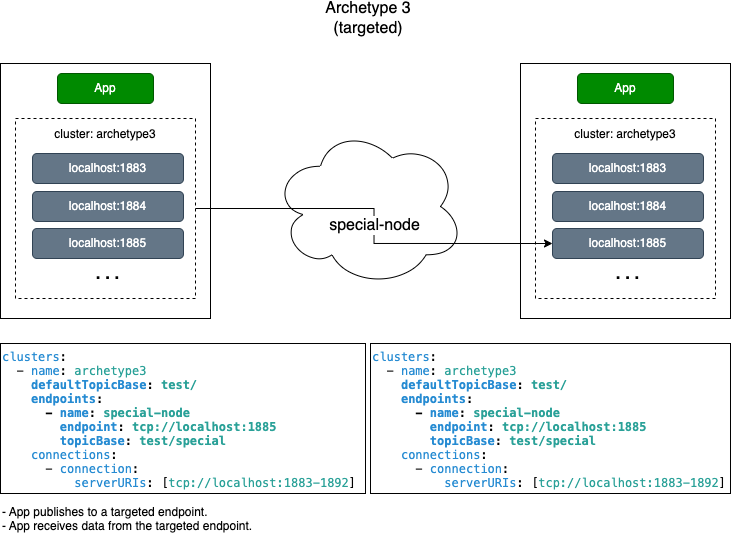

The diagram above was exported from draw.io. Its source (the exported page's mxGraphModel, read from the mxfile embedded in the PNG):
<mxGraphModel dx="1396" dy="1334" grid="1" gridSize="5" guides="1" tooltips="1" connect="1" arrows="1" fold="1" page="1" pageScale="1" pageWidth="850" pageHeight="1100" math="0" shadow="0">
  <root>
    <mxCell id="PVW0LcXJAgsGTfH5w-9U-0" />
    <mxCell id="PVW0LcXJAgsGTfH5w-9U-1" parent="PVW0LcXJAgsGTfH5w-9U-0" />
    <mxCell id="PVW0LcXJAgsGTfH5w-9U-2" value="" style="group" parent="PVW0LcXJAgsGTfH5w-9U-1" vertex="1" connectable="0">
      <mxGeometry x="580" y="125" width="210" height="255" as="geometry" />
    </mxCell>
    <mxCell id="PVW0LcXJAgsGTfH5w-9U-3" value="" style="rounded=0;whiteSpace=wrap;html=1;strokeColor=default;" parent="PVW0LcXJAgsGTfH5w-9U-2" vertex="1">
      <mxGeometry width="210" height="255" as="geometry" />
    </mxCell>
    <mxCell id="PVW0LcXJAgsGTfH5w-9U-4" value="App" style="rounded=1;whiteSpace=wrap;html=1;fillColor=#008a00;strokeColor=#005700;fontColor=#ffffff;" parent="PVW0LcXJAgsGTfH5w-9U-2" vertex="1">
      <mxGeometry x="57" y="10" width="96" height="30" as="geometry" />
    </mxCell>
    <mxCell id="PVW0LcXJAgsGTfH5w-9U-5" value="&lt;font style=&quot;font-size: 12px;&quot;&gt;cluster: archetype3&lt;/font&gt;" style="rounded=0;whiteSpace=wrap;html=1;fontSize=14;dashed=1;align=center;verticalAlign=top;" parent="PVW0LcXJAgsGTfH5w-9U-2" vertex="1">
      <mxGeometry x="15" y="55" width="180" height="180" as="geometry" />
    </mxCell>
    <mxCell id="PVW0LcXJAgsGTfH5w-9U-6" value="localhost:1883" style="rounded=1;whiteSpace=wrap;html=1;fillColor=#647687;strokeColor=#314354;fontColor=#ffffff;" parent="PVW0LcXJAgsGTfH5w-9U-2" vertex="1">
      <mxGeometry x="32" y="90" width="151" height="30" as="geometry" />
    </mxCell>
    <mxCell id="PVW0LcXJAgsGTfH5w-9U-7" value="localhost:1884" style="rounded=1;whiteSpace=wrap;html=1;fillColor=#647687;strokeColor=#314354;fontColor=#ffffff;" parent="PVW0LcXJAgsGTfH5w-9U-2" vertex="1">
      <mxGeometry x="32" y="128" width="151" height="30" as="geometry" />
    </mxCell>
    <mxCell id="PVW0LcXJAgsGTfH5w-9U-8" value="localhost:1885" style="rounded=1;whiteSpace=wrap;html=1;fillColor=#647687;strokeColor=#314354;fontColor=#ffffff;" parent="PVW0LcXJAgsGTfH5w-9U-2" vertex="1">
      <mxGeometry x="32" y="165" width="151" height="30" as="geometry" />
    </mxCell>
    <mxCell id="PVW0LcXJAgsGTfH5w-9U-9" value=". . ." style="text;html=1;strokeColor=none;fillColor=none;align=center;verticalAlign=middle;whiteSpace=wrap;rounded=0;fontSize=17;fontColor=#000000;fontStyle=1" parent="PVW0LcXJAgsGTfH5w-9U-2" vertex="1">
      <mxGeometry x="75" y="190" width="65" height="40" as="geometry" />
    </mxCell>
    <mxCell id="PVW0LcXJAgsGTfH5w-9U-10" value="&lt;p style=&quot;margin: 0px; font-variant-numeric: normal; font-variant-east-asian: normal; font-stretch: normal; line-height: normal; font-family: Menlo; color: rgb(38, 139, 210);&quot; class=&quot;p1&quot;&gt;&lt;span style=&quot;background-color: initial;&quot;&gt;clusters&lt;/span&gt;&lt;span style=&quot;background-color: initial; color: rgb(0, 0, 0);&quot; class=&quot;s1&quot;&gt;:&lt;/span&gt;&lt;br&gt;&lt;/p&gt;&lt;p style=&quot;margin: 0px; font-variant-numeric: normal; font-variant-east-asian: normal; font-stretch: normal; line-height: normal; font-family: Menlo; color: rgb(42, 161, 152);&quot; class=&quot;p2&quot;&gt;&lt;font style=&quot;font-size: 12px;&quot;&gt;&lt;span style=&quot;color: rgb(0, 0, 0);&quot; class=&quot;s1&quot;&gt;&lt;span class=&quot;Apple-converted-space&quot;&gt;&amp;nbsp; &lt;/span&gt;- &lt;/span&gt;&lt;span style=&quot;color: rgb(38, 139, 210);&quot; class=&quot;s3&quot;&gt;name&lt;/span&gt;&lt;span style=&quot;color: rgb(0, 0, 0);&quot; class=&quot;s1&quot;&gt;: &lt;/span&gt;archetype3&lt;/font&gt;&lt;/p&gt;&lt;p style=&quot;margin: 0px; font-variant-numeric: normal; font-variant-east-asian: normal; font-stretch: normal; line-height: normal; font-family: Menlo; color: rgb(38, 139, 210);&quot; class=&quot;p1&quot;&gt;&lt;font style=&quot;font-size: 12px;&quot;&gt;&lt;span style=&quot;color: rgb(0, 0, 0);&quot; class=&quot;s1&quot;&gt;&amp;nbsp; &amp;nbsp; &lt;/span&gt;&lt;b&gt;defaultTopicBase&lt;span style=&quot;color: rgb(0, 0, 0);&quot; class=&quot;s1&quot;&gt;: &lt;/span&gt;&lt;span style=&quot;color: rgb(42, 161, 152);&quot; class=&quot;s2&quot;&gt;test/&lt;/span&gt;&lt;/b&gt;&lt;/font&gt;&lt;/p&gt;&lt;p style=&quot;margin: 0px; font-variant-numeric: normal; font-variant-east-asian: normal; font-stretch: normal; line-height: normal; font-family: Menlo; color: rgb(38, 139, 210);&quot; class=&quot;p1&quot;&gt;&lt;font style=&quot;font-size: 12px;&quot;&gt;&lt;b&gt;&lt;span style=&quot;color: rgb(0, 0, 0);&quot; class=&quot;s1&quot;&gt;&amp;nbsp; &amp;nbsp; &lt;/span&gt;endpoints&lt;span style=&quot;color: rgb(0, 0, 0);&quot; class=&quot;s1&quot;&gt;:&lt;/span&gt;&lt;/b&gt;&lt;/font&gt;&lt;/p&gt;&lt;p style=&quot;margin: 0px; font-variant-numeric: normal; font-variant-east-asian: normal; font-stretch: normal; line-height: normal; font-family: Menlo; color: rgb(42, 161, 152);&quot; class=&quot;p2&quot;&gt;&lt;font style=&quot;font-size: 12px;&quot;&gt;&lt;b&gt;&lt;span style=&quot;color: rgb(0, 0, 0);&quot; class=&quot;s1&quot;&gt;&lt;span class=&quot;Apple-converted-space&quot;&gt;&amp;nbsp; &amp;nbsp; &amp;nbsp; &lt;/span&gt;- &lt;/span&gt;&lt;span style=&quot;color: rgb(38, 139, 210);&quot; class=&quot;s3&quot;&gt;name&lt;/span&gt;&lt;span style=&quot;color: rgb(0, 0, 0);&quot; class=&quot;s1&quot;&gt;: &lt;/span&gt;special-node&lt;/b&gt;&lt;/font&gt;&lt;/p&gt;&lt;p style=&quot;margin: 0px; font-variant-numeric: normal; font-variant-east-asian: normal; font-stretch: normal; line-height: normal; font-family: Menlo; color: rgb(42, 161, 152);&quot; class=&quot;p2&quot;&gt;&lt;font style=&quot;font-size: 12px;&quot;&gt;&lt;b&gt;&lt;span style=&quot;color: rgb(0, 0, 0);&quot; class=&quot;s1&quot;&gt;&amp;nbsp; &amp;nbsp; &amp;nbsp; &amp;nbsp; &lt;/span&gt;&lt;span style=&quot;color: rgb(38, 139, 210);&quot; class=&quot;s3&quot;&gt;endpoint&lt;/span&gt;&lt;span style=&quot;color: rgb(0, 0, 0);&quot; class=&quot;s1&quot;&gt;: &lt;/span&gt;tcp://localhost:1885&lt;/b&gt;&lt;/font&gt;&lt;/p&gt;&lt;p style=&quot;margin: 0px; font-variant-numeric: normal; font-variant-east-asian: normal; font-stretch: normal; line-height: normal; font-family: Menlo; color: rgb(42, 161, 152);&quot; class=&quot;p2&quot;&gt;&lt;font style=&quot;font-size: 12px;&quot;&gt;&lt;b&gt;&lt;span style=&quot;color: rgb(0, 0, 0);&quot; class=&quot;s1&quot;&gt;&amp;nbsp; &amp;nbsp; &amp;nbsp; &amp;nbsp; &lt;/span&gt;&lt;span style=&quot;color: rgb(38, 139, 210);&quot; class=&quot;s3&quot;&gt;topicBase&lt;/span&gt;&lt;span style=&quot;color: rgb(0, 0, 0);&quot; class=&quot;s1&quot;&gt;: &lt;/span&gt;test/special&lt;/b&gt;&lt;/font&gt;&lt;/p&gt;&lt;p style=&quot;margin: 0px; font-variant-numeric: normal; font-variant-east-asian: normal; font-stretch: normal; line-height: normal; font-family: Menlo; color: rgb(42, 161, 152);&quot; class=&quot;p2&quot;&gt;&lt;font style=&quot;font-size: 12px;&quot;&gt;&amp;nbsp; &amp;nbsp;&amp;nbsp;&lt;span style=&quot;color: rgb(38, 139, 210);&quot;&gt;connections&lt;/span&gt;&lt;span style=&quot;border-color: var(--border-color); color: rgb(0, 0, 0);&quot; class=&quot;s1&quot;&gt;:&lt;/span&gt;&lt;b&gt;&lt;br&gt;&lt;/b&gt;&lt;/font&gt;&lt;/p&gt;&lt;p style=&quot;margin: 0px; font-variant-numeric: normal; font-variant-east-asian: normal; font-stretch: normal; line-height: normal; font-family: Menlo; color: rgb(38, 139, 210);&quot; class=&quot;p1&quot;&gt;&lt;font style=&quot;font-size: 12px;&quot;&gt;&lt;span style=&quot;color: rgb(0, 0, 0);&quot; class=&quot;s1&quot;&gt;&amp;nbsp; &amp;nbsp; &amp;nbsp; -&amp;nbsp;&lt;/span&gt;connection&lt;span style=&quot;color: rgb(0, 0, 0);&quot; class=&quot;s1&quot;&gt;:&lt;/span&gt;&lt;/font&gt;&lt;/p&gt;&lt;p style=&quot;margin: 0px; font-variant-numeric: normal; font-variant-east-asian: normal; font-stretch: normal; line-height: normal; font-family: Menlo; color: rgb(42, 161, 152);&quot; class=&quot;p2&quot;&gt;&lt;font style=&quot;font-size: 12px;&quot;&gt;&lt;span style=&quot;color: rgb(0, 0, 0);&quot; class=&quot;s1&quot;&gt;&amp;nbsp; &amp;nbsp; &amp;nbsp; &amp;nbsp; &amp;nbsp;&amp;nbsp;&lt;/span&gt;&lt;span style=&quot;color: rgb(38, 139, 210);&quot; class=&quot;s3&quot;&gt;serverURIs&lt;/span&gt;&lt;span style=&quot;color: rgb(0, 0, 0);&quot; class=&quot;s1&quot;&gt;: [&lt;/span&gt;tcp://localhost:1883-1892&lt;span style=&quot;color: rgb(0, 0, 0);&quot; class=&quot;s1&quot;&gt;]&lt;/span&gt;&lt;/font&gt;&lt;/p&gt;" style="text;html=1;strokeColor=default;fillColor=none;align=left;verticalAlign=top;whiteSpace=wrap;rounded=0;fontSize=12;fontColor=#000000;" parent="PVW0LcXJAgsGTfH5w-9U-1" vertex="1">
      <mxGeometry x="60" y="405" width="365" height="150" as="geometry" />
    </mxCell>
    <mxCell id="PVW0LcXJAgsGTfH5w-9U-12" value="" style="ellipse;shape=cloud;whiteSpace=wrap;html=1;fontSize=16;verticalAlign=middle;" parent="PVW0LcXJAgsGTfH5w-9U-1" vertex="1">
      <mxGeometry x="332" y="187.5" width="192" height="161" as="geometry" />
    </mxCell>
    <mxCell id="PVW0LcXJAgsGTfH5w-9U-14" value="Archetype 3&lt;br&gt;(targeted)" style="text;html=1;strokeColor=none;fillColor=none;align=center;verticalAlign=middle;whiteSpace=wrap;rounded=0;fontSize=16;fontColor=#000000;" parent="PVW0LcXJAgsGTfH5w-9U-1" vertex="1">
      <mxGeometry x="268" y="65" width="320" height="30" as="geometry" />
    </mxCell>
    <mxCell id="PVW0LcXJAgsGTfH5w-9U-15" value="- App publishes to a targeted endpoint.&amp;nbsp;&lt;br&gt;- App receives data from the targeted endpoint." style="text;html=1;strokeColor=none;fillColor=none;align=left;verticalAlign=top;whiteSpace=wrap;rounded=0;fontSize=12;fontColor=#000000;" parent="PVW0LcXJAgsGTfH5w-9U-1" vertex="1">
      <mxGeometry x="60" y="560" width="485" height="45" as="geometry" />
    </mxCell>
    <mxCell id="PVW0LcXJAgsGTfH5w-9U-16" value="" style="group" parent="PVW0LcXJAgsGTfH5w-9U-1" vertex="1" connectable="0">
      <mxGeometry x="60" y="125" width="210" height="255" as="geometry" />
    </mxCell>
    <mxCell id="PVW0LcXJAgsGTfH5w-9U-17" value="" style="rounded=0;whiteSpace=wrap;html=1;strokeColor=default;" parent="PVW0LcXJAgsGTfH5w-9U-16" vertex="1">
      <mxGeometry width="210" height="255" as="geometry" />
    </mxCell>
    <mxCell id="PVW0LcXJAgsGTfH5w-9U-18" value="App" style="rounded=1;whiteSpace=wrap;html=1;fillColor=#008a00;strokeColor=#005700;fontColor=#ffffff;" parent="PVW0LcXJAgsGTfH5w-9U-16" vertex="1">
      <mxGeometry x="57" y="10" width="96" height="30" as="geometry" />
    </mxCell>
    <mxCell id="PVW0LcXJAgsGTfH5w-9U-19" value="&lt;font style=&quot;font-size: 12px;&quot;&gt;cluster: archetype3&lt;/font&gt;" style="rounded=0;whiteSpace=wrap;html=1;fontSize=14;dashed=1;align=center;verticalAlign=top;" parent="PVW0LcXJAgsGTfH5w-9U-16" vertex="1">
      <mxGeometry x="15" y="55" width="180" height="180" as="geometry" />
    </mxCell>
    <mxCell id="PVW0LcXJAgsGTfH5w-9U-20" value="localhost:1883" style="rounded=1;whiteSpace=wrap;html=1;fillColor=#647687;strokeColor=#314354;fontColor=#ffffff;" parent="PVW0LcXJAgsGTfH5w-9U-16" vertex="1">
      <mxGeometry x="32" y="90" width="151" height="30" as="geometry" />
    </mxCell>
    <mxCell id="PVW0LcXJAgsGTfH5w-9U-21" value="localhost:1884" style="rounded=1;whiteSpace=wrap;html=1;fillColor=#647687;strokeColor=#314354;fontColor=#ffffff;" parent="PVW0LcXJAgsGTfH5w-9U-16" vertex="1">
      <mxGeometry x="32" y="128" width="151" height="30" as="geometry" />
    </mxCell>
    <mxCell id="PVW0LcXJAgsGTfH5w-9U-22" value="localhost:1885" style="rounded=1;whiteSpace=wrap;html=1;fillColor=#647687;strokeColor=#314354;fontColor=#ffffff;" parent="PVW0LcXJAgsGTfH5w-9U-16" vertex="1">
      <mxGeometry x="32" y="165" width="151" height="30" as="geometry" />
    </mxCell>
    <mxCell id="PVW0LcXJAgsGTfH5w-9U-23" value=". . ." style="text;html=1;strokeColor=none;fillColor=none;align=center;verticalAlign=middle;whiteSpace=wrap;rounded=0;fontSize=17;fontColor=#000000;fontStyle=1" parent="PVW0LcXJAgsGTfH5w-9U-16" vertex="1">
      <mxGeometry x="75" y="190" width="65" height="40" as="geometry" />
    </mxCell>
    <mxCell id="g21J7aCMtTe6tzkgoE8s-0" value="special-node" style="edgeStyle=orthogonalEdgeStyle;rounded=0;orthogonalLoop=1;jettySize=auto;html=1;entryX=0;entryY=0.5;entryDx=0;entryDy=0;fontSize=16;fontColor=#000000;startArrow=none;startFill=0;endArrow=classic;endFill=1;exitX=1;exitY=0.5;exitDx=0;exitDy=0;" parent="PVW0LcXJAgsGTfH5w-9U-1" source="PVW0LcXJAgsGTfH5w-9U-19" target="PVW0LcXJAgsGTfH5w-9U-8" edge="1">
      <mxGeometry relative="1" as="geometry" />
    </mxCell>
    <mxCell id="g21J7aCMtTe6tzkgoE8s-1" value="&lt;p style=&quot;margin: 0px; font-variant-numeric: normal; font-variant-east-asian: normal; font-stretch: normal; line-height: normal; font-family: Menlo; color: rgb(38, 139, 210);&quot; class=&quot;p1&quot;&gt;&lt;span style=&quot;background-color: initial;&quot;&gt;clusters&lt;/span&gt;&lt;span style=&quot;background-color: initial; color: rgb(0, 0, 0);&quot; class=&quot;s1&quot;&gt;:&lt;/span&gt;&lt;br&gt;&lt;/p&gt;&lt;p style=&quot;margin: 0px; font-variant-numeric: normal; font-variant-east-asian: normal; font-stretch: normal; line-height: normal; font-family: Menlo; color: rgb(42, 161, 152);&quot; class=&quot;p2&quot;&gt;&lt;font style=&quot;font-size: 12px;&quot;&gt;&lt;span style=&quot;color: rgb(0, 0, 0);&quot; class=&quot;s1&quot;&gt;&lt;span class=&quot;Apple-converted-space&quot;&gt;&amp;nbsp; &lt;/span&gt;- &lt;/span&gt;&lt;span style=&quot;color: rgb(38, 139, 210);&quot; class=&quot;s3&quot;&gt;name&lt;/span&gt;&lt;span style=&quot;color: rgb(0, 0, 0);&quot; class=&quot;s1&quot;&gt;: &lt;/span&gt;archetype3&lt;/font&gt;&lt;/p&gt;&lt;p style=&quot;margin: 0px; font-variant-numeric: normal; font-variant-east-asian: normal; font-stretch: normal; line-height: normal; font-family: Menlo; color: rgb(38, 139, 210);&quot; class=&quot;p1&quot;&gt;&lt;font style=&quot;font-size: 12px;&quot;&gt;&lt;span style=&quot;color: rgb(0, 0, 0);&quot; class=&quot;s1&quot;&gt;&amp;nbsp; &amp;nbsp; &lt;/span&gt;&lt;b&gt;defaultTopicBase&lt;span style=&quot;color: rgb(0, 0, 0);&quot; class=&quot;s1&quot;&gt;: &lt;/span&gt;&lt;span style=&quot;color: rgb(42, 161, 152);&quot; class=&quot;s2&quot;&gt;test/&lt;/span&gt;&lt;/b&gt;&lt;/font&gt;&lt;/p&gt;&lt;p style=&quot;margin: 0px; font-variant-numeric: normal; font-variant-east-asian: normal; font-stretch: normal; line-height: normal; font-family: Menlo; color: rgb(38, 139, 210);&quot; class=&quot;p1&quot;&gt;&lt;font style=&quot;font-size: 12px;&quot;&gt;&lt;b&gt;&lt;span style=&quot;color: rgb(0, 0, 0);&quot; class=&quot;s1&quot;&gt;&amp;nbsp; &amp;nbsp; &lt;/span&gt;endpoints&lt;span style=&quot;color: rgb(0, 0, 0);&quot; class=&quot;s1&quot;&gt;:&lt;/span&gt;&lt;/b&gt;&lt;/font&gt;&lt;/p&gt;&lt;p style=&quot;margin: 0px; font-variant-numeric: normal; font-variant-east-asian: normal; font-stretch: normal; line-height: normal; font-family: Menlo; color: rgb(42, 161, 152);&quot; class=&quot;p2&quot;&gt;&lt;font style=&quot;font-size: 12px;&quot;&gt;&lt;b&gt;&lt;span style=&quot;color: rgb(0, 0, 0);&quot; class=&quot;s1&quot;&gt;&lt;span class=&quot;Apple-converted-space&quot;&gt;&amp;nbsp; &amp;nbsp; &amp;nbsp; &lt;/span&gt;- &lt;/span&gt;&lt;span style=&quot;color: rgb(38, 139, 210);&quot; class=&quot;s3&quot;&gt;name&lt;/span&gt;&lt;span style=&quot;color: rgb(0, 0, 0);&quot; class=&quot;s1&quot;&gt;: &lt;/span&gt;special-node&lt;/b&gt;&lt;/font&gt;&lt;/p&gt;&lt;p style=&quot;margin: 0px; font-variant-numeric: normal; font-variant-east-asian: normal; font-stretch: normal; line-height: normal; font-family: Menlo; color: rgb(42, 161, 152);&quot; class=&quot;p2&quot;&gt;&lt;font style=&quot;font-size: 12px;&quot;&gt;&lt;b&gt;&lt;span style=&quot;color: rgb(0, 0, 0);&quot; class=&quot;s1&quot;&gt;&amp;nbsp; &amp;nbsp; &amp;nbsp; &amp;nbsp; &lt;/span&gt;&lt;span style=&quot;color: rgb(38, 139, 210);&quot; class=&quot;s3&quot;&gt;endpoint&lt;/span&gt;&lt;span style=&quot;color: rgb(0, 0, 0);&quot; class=&quot;s1&quot;&gt;: &lt;/span&gt;tcp://localhost:1885&lt;/b&gt;&lt;/font&gt;&lt;/p&gt;&lt;p style=&quot;margin: 0px; font-variant-numeric: normal; font-variant-east-asian: normal; font-stretch: normal; line-height: normal; font-family: Menlo; color: rgb(42, 161, 152);&quot; class=&quot;p2&quot;&gt;&lt;font style=&quot;font-size: 12px;&quot;&gt;&lt;b&gt;&lt;span style=&quot;color: rgb(0, 0, 0);&quot; class=&quot;s1&quot;&gt;&amp;nbsp; &amp;nbsp; &amp;nbsp; &amp;nbsp; &lt;/span&gt;&lt;span style=&quot;color: rgb(38, 139, 210);&quot; class=&quot;s3&quot;&gt;topicBase&lt;/span&gt;&lt;span style=&quot;color: rgb(0, 0, 0);&quot; class=&quot;s1&quot;&gt;: &lt;/span&gt;test/special&lt;/b&gt;&lt;/font&gt;&lt;/p&gt;&lt;p style=&quot;margin: 0px; font-variant-numeric: normal; font-variant-east-asian: normal; font-stretch: normal; line-height: normal; font-family: Menlo; color: rgb(42, 161, 152);&quot; class=&quot;p2&quot;&gt;&lt;font style=&quot;font-size: 12px;&quot;&gt;&amp;nbsp; &amp;nbsp;&amp;nbsp;&lt;span style=&quot;color: rgb(38, 139, 210);&quot;&gt;connections&lt;/span&gt;&lt;span style=&quot;border-color: var(--border-color); color: rgb(0, 0, 0);&quot; class=&quot;s1&quot;&gt;:&lt;/span&gt;&lt;b&gt;&lt;br&gt;&lt;/b&gt;&lt;/font&gt;&lt;/p&gt;&lt;p style=&quot;margin: 0px; font-variant-numeric: normal; font-variant-east-asian: normal; font-stretch: normal; line-height: normal; font-family: Menlo; color: rgb(38, 139, 210);&quot; class=&quot;p1&quot;&gt;&lt;font style=&quot;font-size: 12px;&quot;&gt;&lt;span style=&quot;color: rgb(0, 0, 0);&quot; class=&quot;s1&quot;&gt;&amp;nbsp; &amp;nbsp; &amp;nbsp; -&amp;nbsp;&lt;/span&gt;connection&lt;span style=&quot;color: rgb(0, 0, 0);&quot; class=&quot;s1&quot;&gt;:&lt;/span&gt;&lt;/font&gt;&lt;/p&gt;&lt;p style=&quot;margin: 0px; font-variant-numeric: normal; font-variant-east-asian: normal; font-stretch: normal; line-height: normal; font-family: Menlo; color: rgb(42, 161, 152);&quot; class=&quot;p2&quot;&gt;&lt;font style=&quot;font-size: 12px;&quot;&gt;&lt;span style=&quot;color: rgb(0, 0, 0);&quot; class=&quot;s1&quot;&gt;&amp;nbsp; &amp;nbsp; &amp;nbsp; &amp;nbsp; &amp;nbsp;&amp;nbsp;&lt;/span&gt;&lt;span style=&quot;color: rgb(38, 139, 210);&quot; class=&quot;s3&quot;&gt;serverURIs&lt;/span&gt;&lt;span style=&quot;color: rgb(0, 0, 0);&quot; class=&quot;s1&quot;&gt;: [&lt;/span&gt;tcp://localhost:1883-1892&lt;span style=&quot;color: rgb(0, 0, 0);&quot; class=&quot;s1&quot;&gt;]&lt;/span&gt;&lt;/font&gt;&lt;/p&gt;" style="text;html=1;strokeColor=default;fillColor=none;align=left;verticalAlign=top;whiteSpace=wrap;rounded=0;fontSize=12;fontColor=#000000;" parent="PVW0LcXJAgsGTfH5w-9U-1" vertex="1">
      <mxGeometry x="430" y="405" width="360" height="150" as="geometry" />
    </mxCell>
  </root>
</mxGraphModel>